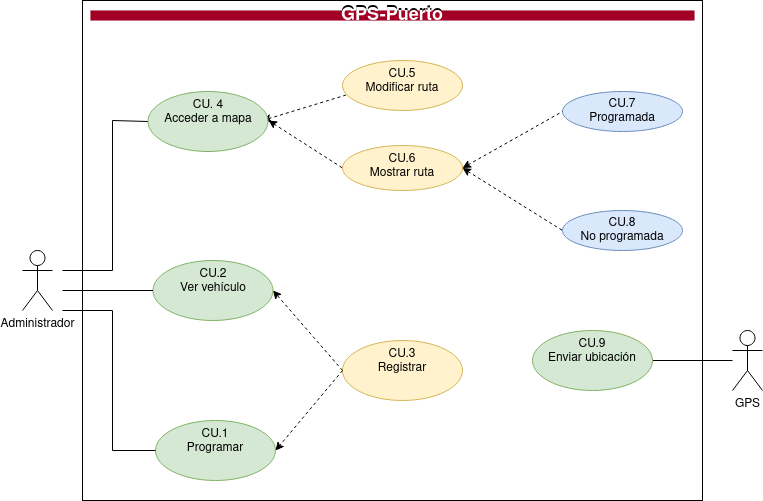

The diagram above was exported from draw.io. Its source (the exported page's mxGraphModel, read from the mxfile embedded in the PNG):
<mxGraphModel dx="1434" dy="1849" grid="1" gridSize="10" guides="1" tooltips="1" connect="1" arrows="1" fold="1" page="1" pageScale="1" pageWidth="827" pageHeight="1169" math="0" shadow="0">
  <root>
    <mxCell id="0" />
    <mxCell id="1" parent="0" />
    <mxCell id="lJ0ufBK2D8dl36WoE0eo-39" value="" style="rounded=0;whiteSpace=wrap;html=1;fillColor=default;" parent="1" vertex="1">
      <mxGeometry x="90" y="-60" width="620" height="500" as="geometry" />
    </mxCell>
    <mxCell id="lJ0ufBK2D8dl36WoE0eo-9" value="" style="edgeStyle=orthogonalEdgeStyle;rounded=0;orthogonalLoop=1;jettySize=auto;html=1;entryX=0;entryY=0.5;entryDx=0;entryDy=0;endArrow=none;endFill=0;" parent="1" target="lJ0ufBK2D8dl36WoE0eo-30" edge="1">
      <mxGeometry relative="1" as="geometry">
        <mxPoint x="70" y="210" as="sourcePoint" />
        <mxPoint x="160.50000000000023" y="59.99999999999977" as="targetPoint" />
        <Array as="points">
          <mxPoint x="120" y="210" />
          <mxPoint x="120" y="60" />
          <mxPoint x="156" y="60" />
        </Array>
      </mxGeometry>
    </mxCell>
    <mxCell id="lJ0ufBK2D8dl36WoE0eo-1" value="&lt;div&gt;Administrador&lt;/div&gt;" style="shape=umlActor;verticalLabelPosition=bottom;verticalAlign=top;html=1;outlineConnect=0;" parent="1" vertex="1">
      <mxGeometry x="30" y="190" width="30" height="60" as="geometry" />
    </mxCell>
    <mxCell id="lJ0ufBK2D8dl36WoE0eo-38" value="" style="edgeStyle=orthogonalEdgeStyle;rounded=0;orthogonalLoop=1;jettySize=auto;html=1;startArrow=none;startFill=0;endArrow=none;endFill=0;" parent="1" source="lJ0ufBK2D8dl36WoE0eo-7" target="lJ0ufBK2D8dl36WoE0eo-37" edge="1">
      <mxGeometry relative="1" as="geometry" />
    </mxCell>
    <mxCell id="lJ0ufBK2D8dl36WoE0eo-7" value="GPS" style="shape=umlActor;verticalLabelPosition=bottom;verticalAlign=top;html=1;outlineConnect=0;" parent="1" vertex="1">
      <mxGeometry x="740" y="270" width="30" height="60" as="geometry" />
    </mxCell>
    <mxCell id="lJ0ufBK2D8dl36WoE0eo-10" value="&lt;div&gt;CU.2&lt;/div&gt;&lt;div&gt;Ver vehículo&lt;/div&gt;" style="ellipse;whiteSpace=wrap;html=1;verticalAlign=top;fillColor=#d5e8d4;strokeColor=#82b366;" parent="1" vertex="1">
      <mxGeometry x="160.5" y="200" width="120" height="60" as="geometry" />
    </mxCell>
    <mxCell id="lJ0ufBK2D8dl36WoE0eo-11" value="" style="endArrow=none;html=1;rounded=0;entryX=0;entryY=0.5;entryDx=0;entryDy=0;endFill=0;" parent="1" target="lJ0ufBK2D8dl36WoE0eo-10" edge="1">
      <mxGeometry width="50" height="50" relative="1" as="geometry">
        <mxPoint x="70" y="230" as="sourcePoint" />
        <mxPoint x="220" y="220" as="targetPoint" />
      </mxGeometry>
    </mxCell>
    <mxCell id="lJ0ufBK2D8dl36WoE0eo-13" value="&lt;div&gt;CU.1 &lt;br&gt;&lt;/div&gt;&lt;div&gt;Programar&lt;br&gt;&lt;/div&gt;" style="ellipse;whiteSpace=wrap;html=1;verticalAlign=top;fillColor=#d5e8d4;strokeColor=#82b366;" parent="1" vertex="1">
      <mxGeometry x="163" y="360" width="120" height="60" as="geometry" />
    </mxCell>
    <mxCell id="lJ0ufBK2D8dl36WoE0eo-16" value="" style="edgeStyle=orthogonalEdgeStyle;rounded=0;orthogonalLoop=1;jettySize=auto;html=1;entryX=0;entryY=0.5;entryDx=0;entryDy=0;endArrow=none;endFill=0;" parent="1" edge="1">
      <mxGeometry relative="1" as="geometry">
        <mxPoint x="70" y="250" as="sourcePoint" />
        <mxPoint x="162.99999999999682" y="390" as="targetPoint" />
        <Array as="points">
          <mxPoint x="120" y="250" />
          <mxPoint x="120" y="390" />
        </Array>
      </mxGeometry>
    </mxCell>
    <mxCell id="lJ0ufBK2D8dl36WoE0eo-17" value="&lt;div&gt;CU.5&lt;/div&gt;&lt;div&gt;Modificar ruta&lt;br&gt;&lt;/div&gt;" style="ellipse;whiteSpace=wrap;html=1;verticalAlign=top;fillColor=#fff2cc;strokeColor=#d6b656;" parent="1" vertex="1">
      <mxGeometry x="350" width="120" height="50" as="geometry" />
    </mxCell>
    <mxCell id="lJ0ufBK2D8dl36WoE0eo-22" value="&lt;div&gt;CU.7&lt;/div&gt;&lt;div&gt;Programada&lt;/div&gt;" style="ellipse;whiteSpace=wrap;html=1;fillColor=#dae8fc;strokeColor=#6c8ebf;" parent="1" vertex="1">
      <mxGeometry x="570" y="31" width="120" height="40" as="geometry" />
    </mxCell>
    <mxCell id="lJ0ufBK2D8dl36WoE0eo-23" value="&lt;div&gt;CU.8&lt;/div&gt;&lt;div&gt;No programada&lt;/div&gt;" style="ellipse;whiteSpace=wrap;html=1;fillColor=#dae8fc;strokeColor=#6c8ebf;" parent="1" vertex="1">
      <mxGeometry x="570" y="150" width="120" height="40" as="geometry" />
    </mxCell>
    <mxCell id="lJ0ufBK2D8dl36WoE0eo-26" value="&lt;div&gt;CU.6&lt;/div&gt;&lt;div&gt;Mostrar ruta&lt;br&gt;&lt;/div&gt;" style="ellipse;whiteSpace=wrap;html=1;verticalAlign=top;fillColor=#fff2cc;strokeColor=#d6b656;" parent="1" vertex="1">
      <mxGeometry x="350" y="85" width="120" height="45" as="geometry" />
    </mxCell>
    <mxCell id="lJ0ufBK2D8dl36WoE0eo-28" value="" style="endArrow=none;html=1;rounded=0;entryX=0.028;entryY=0.692;entryDx=0;entryDy=0;entryPerimeter=0;dashed=1;startArrow=classic;startFill=1;endFill=0;" parent="1" target="lJ0ufBK2D8dl36WoE0eo-17" edge="1">
      <mxGeometry width="50" height="50" relative="1" as="geometry">
        <mxPoint x="270" y="60" as="sourcePoint" />
        <mxPoint x="510" y="120" as="targetPoint" />
      </mxGeometry>
    </mxCell>
    <mxCell id="lJ0ufBK2D8dl36WoE0eo-29" value="" style="endArrow=none;html=1;rounded=0;entryX=0;entryY=0.5;entryDx=0;entryDy=0;dashed=1;endFill=0;startArrow=classic;startFill=1;" parent="1" target="lJ0ufBK2D8dl36WoE0eo-26" edge="1">
      <mxGeometry width="50" height="50" relative="1" as="geometry">
        <mxPoint x="276" y="60" as="sourcePoint" />
        <mxPoint x="363.3599999999999" y="37.679999999999836" as="targetPoint" />
      </mxGeometry>
    </mxCell>
    <mxCell id="lJ0ufBK2D8dl36WoE0eo-30" value="&lt;div&gt;CU. 4&lt;/div&gt;&lt;div&gt;Acceder a mapa&lt;/div&gt;&lt;div&gt;&lt;br&gt;&lt;/div&gt;" style="ellipse;whiteSpace=wrap;html=1;verticalAlign=top;fillColor=#d5e8d4;strokeColor=#82b366;" parent="1" vertex="1">
      <mxGeometry x="155.5" y="31" width="120" height="60" as="geometry" />
    </mxCell>
    <mxCell id="lJ0ufBK2D8dl36WoE0eo-31" value="" style="endArrow=none;html=1;rounded=0;entryX=0;entryY=0.5;entryDx=0;entryDy=0;dashed=1;exitX=1;exitY=0.5;exitDx=0;exitDy=0;endFill=0;startArrow=classic;startFill=1;" parent="1" source="lJ0ufBK2D8dl36WoE0eo-26" target="lJ0ufBK2D8dl36WoE0eo-23" edge="1">
      <mxGeometry width="50" height="50" relative="1" as="geometry">
        <mxPoint x="286" y="69.99999999999977" as="sourcePoint" />
        <mxPoint x="360" y="117.49999999999977" as="targetPoint" />
      </mxGeometry>
    </mxCell>
    <mxCell id="lJ0ufBK2D8dl36WoE0eo-32" value="" style="endArrow=none;html=1;rounded=0;entryX=0;entryY=0.5;entryDx=0;entryDy=0;dashed=1;exitX=1;exitY=0.5;exitDx=0;exitDy=0;endFill=0;startArrow=classic;startFill=1;" parent="1" source="lJ0ufBK2D8dl36WoE0eo-26" target="lJ0ufBK2D8dl36WoE0eo-22" edge="1">
      <mxGeometry width="50" height="50" relative="1" as="geometry">
        <mxPoint x="480" y="117.49999999999977" as="sourcePoint" />
        <mxPoint x="620" y="179.99999999999977" as="targetPoint" />
      </mxGeometry>
    </mxCell>
    <mxCell id="lJ0ufBK2D8dl36WoE0eo-33" value="&lt;div&gt;CU.3&lt;/div&gt;&lt;div&gt;Registrar&lt;/div&gt;" style="ellipse;whiteSpace=wrap;html=1;verticalAlign=top;fillColor=#fff2cc;strokeColor=#d6b656;" parent="1" vertex="1">
      <mxGeometry x="350" y="280" width="120" height="60" as="geometry" />
    </mxCell>
    <mxCell id="lJ0ufBK2D8dl36WoE0eo-35" value="" style="endArrow=classic;html=1;rounded=0;dashed=1;entryX=1;entryY=0.5;entryDx=0;entryDy=0;exitX=0;exitY=0.5;exitDx=0;exitDy=0;" parent="1" source="lJ0ufBK2D8dl36WoE0eo-33" target="lJ0ufBK2D8dl36WoE0eo-13" edge="1">
      <mxGeometry width="50" height="50" relative="1" as="geometry">
        <mxPoint x="480" y="250" as="sourcePoint" />
        <mxPoint x="530" y="200" as="targetPoint" />
      </mxGeometry>
    </mxCell>
    <mxCell id="lJ0ufBK2D8dl36WoE0eo-36" value="" style="endArrow=classic;html=1;rounded=0;dashed=1;entryX=1;entryY=0.5;entryDx=0;entryDy=0;exitX=0;exitY=0.5;exitDx=0;exitDy=0;" parent="1" source="lJ0ufBK2D8dl36WoE0eo-33" target="lJ0ufBK2D8dl36WoE0eo-10" edge="1">
      <mxGeometry width="50" height="50" relative="1" as="geometry">
        <mxPoint x="390" y="310" as="sourcePoint" />
        <mxPoint x="293.0000000000034" y="400" as="targetPoint" />
      </mxGeometry>
    </mxCell>
    <mxCell id="lJ0ufBK2D8dl36WoE0eo-37" value="&lt;div&gt;CU.9&lt;/div&gt;&lt;div&gt;Enviar ubicación&lt;br&gt;&lt;/div&gt;" style="ellipse;whiteSpace=wrap;html=1;verticalAlign=top;fillColor=#d5e8d4;strokeColor=#82b366;" parent="1" vertex="1">
      <mxGeometry x="540" y="270" width="120" height="60" as="geometry" />
    </mxCell>
    <mxCell id="YDkJ6TLmrcbTIX2qtivi-1" value="&lt;font style=&quot;font-size: 18px;&quot;&gt;&lt;b&gt;&lt;font color=&quot;#000000&quot;&gt;GPS&lt;/font&gt;-&lt;font color=&quot;#000000&quot;&gt;Puerto&lt;/font&gt;&lt;/b&gt;&lt;/font&gt;" style="text;html=1;strokeColor=none;fillColor=none;align=center;verticalAlign=middle;whiteSpace=wrap;rounded=0;fontColor=#ffffff;" vertex="1" parent="1">
      <mxGeometry x="98" y="-52" width="604" height="10" as="geometry" />
    </mxCell>
    <mxCell id="YDkJ6TLmrcbTIX2qtivi-2" value="&lt;font style=&quot;font-size: 18px;&quot; color=&quot;#FFFFFF&quot;&gt;&lt;b&gt;GPS-Puerto&lt;/b&gt;&lt;/font&gt;" style="text;html=1;strokeColor=#6F0000;fillColor=#a20025;align=center;verticalAlign=middle;whiteSpace=wrap;rounded=0;fontColor=#ffffff;gradientColor=none;strokeWidth=0;" vertex="1" parent="1">
      <mxGeometry x="98" y="-50" width="604" height="10" as="geometry" />
    </mxCell>
  </root>
</mxGraphModel>